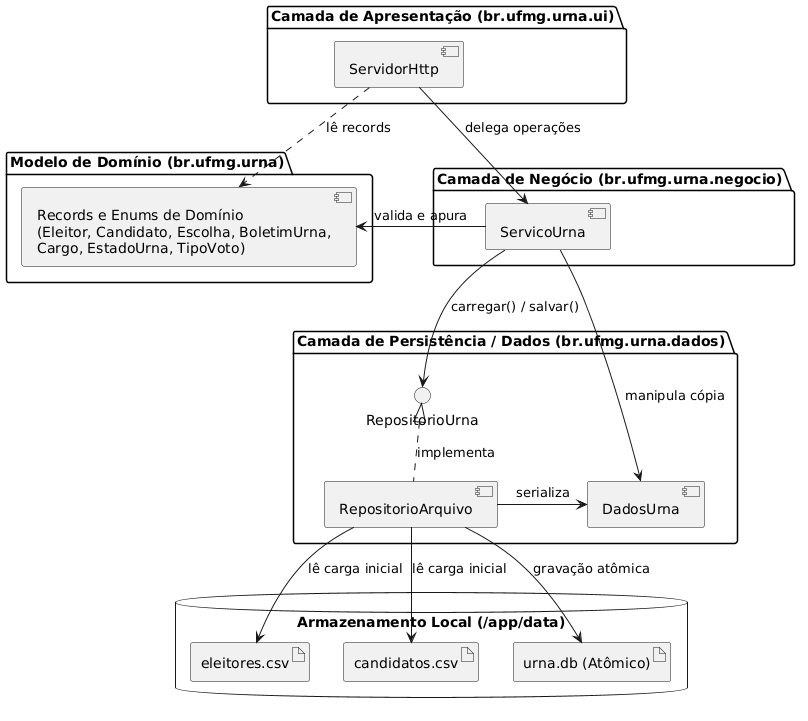

The diagram above was rendered by PlantUML. Its source (embedded in the PNG):
@startuml
top to bottom direction
skinparam componentStyle uml2
skinparam shadowing false
skinparam defaultFontName Arial
skinparam nodesep 35
skinparam ranksep 40

package "Camada de Apresentação (br.ufmg.urna.ui)" {
    [ServidorHttp] as UI
}

package "Camada de Negócio (br.ufmg.urna.negocio)" {
    [ServicoUrna] as Negocio
}

package "Modelo de Domínio (br.ufmg.urna)" {
    [Records e Enums de Domínio\n(Eleitor, Candidato, Escolha, BoletimUrna,\nCargo, EstadoUrna, TipoVoto)] as Dominio
}

package "Camada de Persistência / Dados (br.ufmg.urna.dados)" {
    interface "RepositorioUrna" as IRepo
    [RepositorioArquivo] as RepoArq
    [DadosUrna] as EstadoMem
}

database "Armazenamento Local (/app/data)" {
    artifact "eleitores.csv" as CSVEleitores
    artifact "candidatos.csv" as CSVCandidatos
    artifact "urna.db (Atômico)" as UrnaDB
}

UI -down-> Negocio : delega operações
UI .right.> Dominio : lê records
Negocio -right-> Dominio : valida e apura
Negocio -down-> IRepo : carregar() / salvar()
Negocio -down-> EstadoMem : manipula cópia
RepoArq .up.|> IRepo : implementa
RepoArq -right-> EstadoMem : serializa
RepoArq -down-> CSVEleitores : lê carga inicial
RepoArq -down-> CSVCandidatos : lê carga inicial
RepoArq -down-> UrnaDB : gravação atômica
@enduml